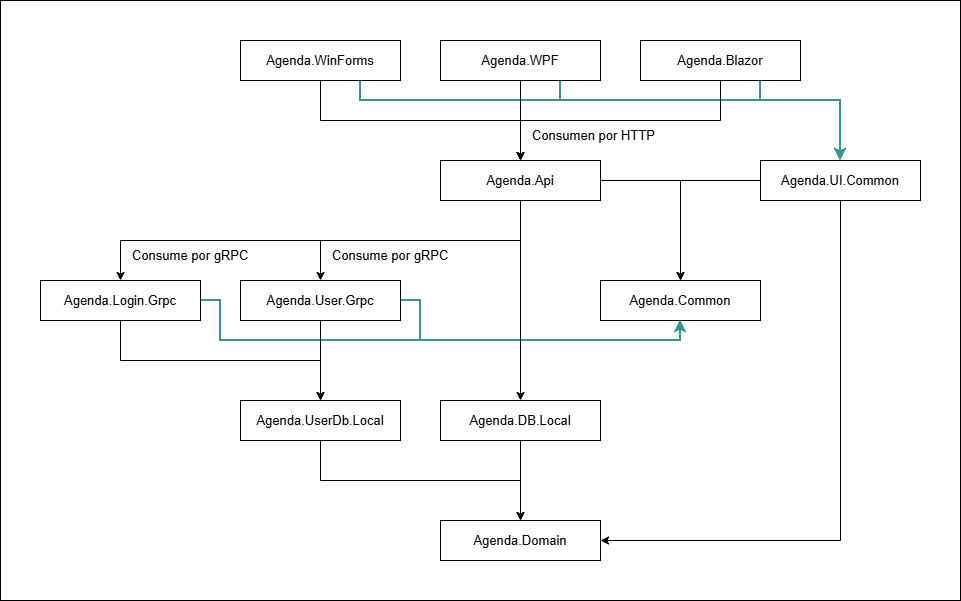

The diagram above was exported from draw.io. Its source (the exported page's mxGraphModel, read from the mxfile embedded in the PNG):
<mxGraphModel dx="1857" dy="630" grid="1" gridSize="10" guides="1" tooltips="1" connect="1" arrows="1" fold="1" page="1" pageScale="1" pageWidth="827" pageHeight="1169" math="0" shadow="0">
  <root>
    <mxCell id="0" />
    <mxCell id="1" parent="0" />
    <mxCell id="9iqZu7R-lrloY3Y2DY-Z-119" parent="1" style="rounded=0;whiteSpace=wrap;html=1;fontSize=13;" value="" vertex="1">
      <mxGeometry height="600" width="960" x="-120" y="640" as="geometry" />
    </mxCell>
    <mxCell id="9iqZu7R-lrloY3Y2DY-Z-79" parent="1" style="rounded=0;whiteSpace=wrap;html=1;fontSize=13;" value="Agenda.Common" vertex="1">
      <mxGeometry height="40" width="160" x="480" y="920" as="geometry" />
    </mxCell>
    <mxCell id="9iqZu7R-lrloY3Y2DY-Z-80" parent="1" style="rounded=0;whiteSpace=wrap;html=1;fontSize=13;" value="Agenda.Domain" vertex="1">
      <mxGeometry height="40" width="160" x="320" y="1160" as="geometry" />
    </mxCell>
    <mxCell id="9iqZu7R-lrloY3Y2DY-Z-92" edge="1" parent="1" source="9iqZu7R-lrloY3Y2DY-Z-81" style="edgeStyle=orthogonalEdgeStyle;rounded=0;orthogonalLoop=1;jettySize=auto;html=1;entryX=0.5;entryY=0;entryDx=0;entryDy=0;fontSize=13;" target="9iqZu7R-lrloY3Y2DY-Z-80">
      <mxGeometry relative="1" as="geometry">
        <Array as="points">
          <mxPoint x="200" y="1120" />
          <mxPoint x="400" y="1120" />
        </Array>
      </mxGeometry>
    </mxCell>
    <mxCell id="9iqZu7R-lrloY3Y2DY-Z-81" parent="1" style="rounded=0;whiteSpace=wrap;html=1;fontSize=13;" value="Agenda.UserDb.Local" vertex="1">
      <mxGeometry height="40" width="160" x="120" y="1040" as="geometry" />
    </mxCell>
    <mxCell id="9iqZu7R-lrloY3Y2DY-Z-91" edge="1" parent="1" source="9iqZu7R-lrloY3Y2DY-Z-82" style="edgeStyle=orthogonalEdgeStyle;rounded=0;orthogonalLoop=1;jettySize=auto;html=1;entryX=0.5;entryY=0;entryDx=0;entryDy=0;fontSize=13;" target="9iqZu7R-lrloY3Y2DY-Z-80">
      <mxGeometry relative="1" as="geometry" />
    </mxCell>
    <mxCell id="9iqZu7R-lrloY3Y2DY-Z-82" parent="1" style="rounded=0;whiteSpace=wrap;html=1;fontSize=13;" value="Agenda.DB.Local" vertex="1">
      <mxGeometry height="40" width="160" x="320" y="1040" as="geometry" />
    </mxCell>
    <mxCell id="9iqZu7R-lrloY3Y2DY-Z-96" edge="1" parent="1" source="9iqZu7R-lrloY3Y2DY-Z-93" style="edgeStyle=orthogonalEdgeStyle;rounded=0;orthogonalLoop=1;jettySize=auto;html=1;entryX=0.5;entryY=0;entryDx=0;entryDy=0;fontSize=13;" target="9iqZu7R-lrloY3Y2DY-Z-81">
      <mxGeometry relative="1" as="geometry">
        <Array as="points">
          <mxPoint y="1000" />
          <mxPoint x="200" y="1000" />
        </Array>
      </mxGeometry>
    </mxCell>
    <mxCell id="9iqZu7R-lrloY3Y2DY-Z-115" edge="1" parent="1" source="9iqZu7R-lrloY3Y2DY-Z-93" style="edgeStyle=orthogonalEdgeStyle;rounded=0;orthogonalLoop=1;jettySize=auto;html=1;strokeColor=#39948D;strokeWidth=2;fontSize=13;">
      <mxGeometry relative="1" as="geometry">
        <Array as="points">
          <mxPoint x="100" y="940" />
          <mxPoint x="100" y="980" />
          <mxPoint x="560" y="980" />
        </Array>
        <mxPoint x="560" y="960" as="targetPoint" />
      </mxGeometry>
    </mxCell>
    <mxCell id="9iqZu7R-lrloY3Y2DY-Z-93" parent="1" style="rounded=0;whiteSpace=wrap;html=1;fontSize=13;" value="Agenda.Login.Grpc" vertex="1">
      <mxGeometry height="40" width="160" x="-80" y="920" as="geometry" />
    </mxCell>
    <mxCell id="9iqZu7R-lrloY3Y2DY-Z-95" edge="1" parent="1" source="9iqZu7R-lrloY3Y2DY-Z-94" style="edgeStyle=orthogonalEdgeStyle;rounded=0;orthogonalLoop=1;jettySize=auto;html=1;entryX=0.5;entryY=0;entryDx=0;entryDy=0;fontSize=13;" target="9iqZu7R-lrloY3Y2DY-Z-81">
      <mxGeometry relative="1" as="geometry" />
    </mxCell>
    <mxCell id="9iqZu7R-lrloY3Y2DY-Z-114" edge="1" parent="1" source="9iqZu7R-lrloY3Y2DY-Z-94" style="edgeStyle=orthogonalEdgeStyle;rounded=0;orthogonalLoop=1;jettySize=auto;html=1;entryX=0.5;entryY=1;entryDx=0;entryDy=0;strokeColor=#39948D;strokeWidth=2;fontSize=13;" target="9iqZu7R-lrloY3Y2DY-Z-79">
      <mxGeometry relative="1" as="geometry">
        <Array as="points">
          <mxPoint x="300" y="940" />
          <mxPoint x="300" y="980" />
          <mxPoint x="560" y="980" />
        </Array>
      </mxGeometry>
    </mxCell>
    <mxCell id="9iqZu7R-lrloY3Y2DY-Z-94" parent="1" style="rounded=0;whiteSpace=wrap;html=1;fontSize=13;" value="Agenda.User.Grpc" vertex="1">
      <mxGeometry height="40" width="160" x="120" y="920" as="geometry" />
    </mxCell>
    <mxCell id="9iqZu7R-lrloY3Y2DY-Z-98" edge="1" parent="1" source="9iqZu7R-lrloY3Y2DY-Z-97" style="edgeStyle=orthogonalEdgeStyle;rounded=0;orthogonalLoop=1;jettySize=auto;html=1;entryX=0.5;entryY=0;entryDx=0;entryDy=0;fontSize=13;" target="9iqZu7R-lrloY3Y2DY-Z-82">
      <mxGeometry relative="1" as="geometry" />
    </mxCell>
    <mxCell id="9iqZu7R-lrloY3Y2DY-Z-99" edge="1" parent="1" source="9iqZu7R-lrloY3Y2DY-Z-97" style="edgeStyle=orthogonalEdgeStyle;rounded=0;orthogonalLoop=1;jettySize=auto;html=1;entryX=0.5;entryY=0;entryDx=0;entryDy=0;fontSize=13;" target="9iqZu7R-lrloY3Y2DY-Z-94">
      <mxGeometry relative="1" as="geometry">
        <Array as="points">
          <mxPoint x="400" y="880" />
          <mxPoint x="200" y="880" />
        </Array>
      </mxGeometry>
    </mxCell>
    <mxCell id="9iqZu7R-lrloY3Y2DY-Z-100" edge="1" parent="1" source="9iqZu7R-lrloY3Y2DY-Z-97" style="edgeStyle=orthogonalEdgeStyle;rounded=0;orthogonalLoop=1;jettySize=auto;html=1;entryX=0.5;entryY=0;entryDx=0;entryDy=0;fontSize=13;" target="9iqZu7R-lrloY3Y2DY-Z-93">
      <mxGeometry relative="1" as="geometry">
        <Array as="points">
          <mxPoint x="400" y="880" />
          <mxPoint y="880" />
        </Array>
      </mxGeometry>
    </mxCell>
    <mxCell id="9iqZu7R-lrloY3Y2DY-Z-113" edge="1" parent="1" source="9iqZu7R-lrloY3Y2DY-Z-97" style="edgeStyle=orthogonalEdgeStyle;rounded=0;orthogonalLoop=1;jettySize=auto;html=1;fontSize=13;">
      <mxGeometry relative="1" as="geometry">
        <mxPoint x="560" y="920" as="targetPoint" />
      </mxGeometry>
    </mxCell>
    <mxCell id="9iqZu7R-lrloY3Y2DY-Z-97" parent="1" style="rounded=0;whiteSpace=wrap;html=1;fontSize=13;" value="Agenda.Api" vertex="1">
      <mxGeometry height="40" width="160" x="320" y="800" as="geometry" />
    </mxCell>
    <mxCell id="9iqZu7R-lrloY3Y2DY-Z-106" edge="1" parent="1" source="9iqZu7R-lrloY3Y2DY-Z-101" style="edgeStyle=orthogonalEdgeStyle;rounded=0;orthogonalLoop=1;jettySize=auto;html=1;entryX=0.5;entryY=0;entryDx=0;entryDy=0;fontSize=13;" target="9iqZu7R-lrloY3Y2DY-Z-97">
      <mxGeometry relative="1" as="geometry">
        <Array as="points">
          <mxPoint x="200" y="760" />
          <mxPoint x="400" y="760" />
        </Array>
      </mxGeometry>
    </mxCell>
    <mxCell id="9iqZu7R-lrloY3Y2DY-Z-108" edge="1" parent="1" source="9iqZu7R-lrloY3Y2DY-Z-101" style="edgeStyle=orthogonalEdgeStyle;rounded=0;orthogonalLoop=1;jettySize=auto;html=1;entryX=0.5;entryY=0;entryDx=0;entryDy=0;strokeColor=light-dark(#39948D,#EDEDED);strokeWidth=2;fontSize=13;" target="9iqZu7R-lrloY3Y2DY-Z-107">
      <mxGeometry relative="1" as="geometry">
        <Array as="points">
          <mxPoint x="240" y="740" />
          <mxPoint x="720" y="740" />
        </Array>
      </mxGeometry>
    </mxCell>
    <mxCell id="9iqZu7R-lrloY3Y2DY-Z-101" parent="1" style="rounded=0;whiteSpace=wrap;html=1;fontSize=13;" value="Agenda.WinForms" vertex="1">
      <mxGeometry height="40" width="160" x="120" y="680" as="geometry" />
    </mxCell>
    <mxCell id="9iqZu7R-lrloY3Y2DY-Z-104" edge="1" parent="1" source="9iqZu7R-lrloY3Y2DY-Z-102" style="edgeStyle=orthogonalEdgeStyle;rounded=0;orthogonalLoop=1;jettySize=auto;html=1;fontSize=13;" target="9iqZu7R-lrloY3Y2DY-Z-97">
      <mxGeometry relative="1" as="geometry" />
    </mxCell>
    <mxCell id="9iqZu7R-lrloY3Y2DY-Z-109" edge="1" parent="1" source="9iqZu7R-lrloY3Y2DY-Z-102" style="edgeStyle=orthogonalEdgeStyle;rounded=0;orthogonalLoop=1;jettySize=auto;html=1;entryX=0.5;entryY=0;entryDx=0;entryDy=0;strokeColor=#39948D;strokeWidth=2;fontSize=13;" target="9iqZu7R-lrloY3Y2DY-Z-107">
      <mxGeometry relative="1" as="geometry">
        <Array as="points">
          <mxPoint x="440" y="740" />
          <mxPoint x="720" y="740" />
        </Array>
      </mxGeometry>
    </mxCell>
    <mxCell id="9iqZu7R-lrloY3Y2DY-Z-102" parent="1" style="rounded=0;whiteSpace=wrap;html=1;fontSize=13;" value="Agenda.WPF" vertex="1">
      <mxGeometry height="40" width="160" x="320" y="680" as="geometry" />
    </mxCell>
    <mxCell id="9iqZu7R-lrloY3Y2DY-Z-105" edge="1" parent="1" source="9iqZu7R-lrloY3Y2DY-Z-103" style="edgeStyle=orthogonalEdgeStyle;rounded=0;orthogonalLoop=1;jettySize=auto;html=1;entryX=0.5;entryY=0;entryDx=0;entryDy=0;fontSize=13;" target="9iqZu7R-lrloY3Y2DY-Z-97">
      <mxGeometry relative="1" as="geometry">
        <Array as="points">
          <mxPoint x="600" y="760" />
          <mxPoint x="400" y="760" />
        </Array>
      </mxGeometry>
    </mxCell>
    <mxCell id="9iqZu7R-lrloY3Y2DY-Z-110" edge="1" parent="1" source="9iqZu7R-lrloY3Y2DY-Z-103" style="edgeStyle=orthogonalEdgeStyle;rounded=0;orthogonalLoop=1;jettySize=auto;html=1;entryX=0.5;entryY=0;entryDx=0;entryDy=0;strokeColor=#39948D;strokeWidth=2;fontSize=13;" target="9iqZu7R-lrloY3Y2DY-Z-107">
      <mxGeometry relative="1" as="geometry">
        <Array as="points">
          <mxPoint x="640" y="740" />
          <mxPoint x="720" y="740" />
        </Array>
      </mxGeometry>
    </mxCell>
    <mxCell id="9iqZu7R-lrloY3Y2DY-Z-103" parent="1" style="rounded=0;whiteSpace=wrap;html=1;fontSize=13;" value="Agenda.Blazor" vertex="1">
      <mxGeometry height="40" width="160" x="520" y="680" as="geometry" />
    </mxCell>
    <mxCell id="9iqZu7R-lrloY3Y2DY-Z-111" edge="1" parent="1" source="9iqZu7R-lrloY3Y2DY-Z-107" style="edgeStyle=orthogonalEdgeStyle;rounded=0;orthogonalLoop=1;jettySize=auto;html=1;entryX=1;entryY=0.5;entryDx=0;entryDy=0;fontSize=13;" target="9iqZu7R-lrloY3Y2DY-Z-80">
      <mxGeometry relative="1" as="geometry">
        <Array as="points">
          <mxPoint x="720" y="1180" />
        </Array>
      </mxGeometry>
    </mxCell>
    <mxCell id="9iqZu7R-lrloY3Y2DY-Z-112" edge="1" parent="1" source="9iqZu7R-lrloY3Y2DY-Z-107" style="edgeStyle=orthogonalEdgeStyle;rounded=0;orthogonalLoop=1;jettySize=auto;html=1;entryX=0.5;entryY=0;entryDx=0;entryDy=0;fontSize=13;" target="9iqZu7R-lrloY3Y2DY-Z-79">
      <mxGeometry relative="1" as="geometry">
        <Array as="points">
          <mxPoint x="560" y="820" />
        </Array>
      </mxGeometry>
    </mxCell>
    <mxCell id="9iqZu7R-lrloY3Y2DY-Z-107" parent="1" style="rounded=0;whiteSpace=wrap;html=1;fontSize=13;" value="Agenda.UI.Common" vertex="1">
      <mxGeometry height="40" width="160" x="640" y="800" as="geometry" />
    </mxCell>
    <mxCell id="9iqZu7R-lrloY3Y2DY-Z-116" parent="1" style="text;html=1;whiteSpace=wrap;strokeColor=none;fillColor=none;align=left;verticalAlign=middle;rounded=0;fontSize=13;" value="Consumen por HTTP" vertex="1">
      <mxGeometry height="30" width="140" x="410" y="760" as="geometry" />
    </mxCell>
    <mxCell id="9iqZu7R-lrloY3Y2DY-Z-117" parent="1" style="text;html=1;whiteSpace=wrap;strokeColor=none;fillColor=none;align=left;verticalAlign=middle;rounded=0;fontSize=13;" value="Consume por gRPC" vertex="1">
      <mxGeometry height="30" width="140" x="210" y="880" as="geometry" />
    </mxCell>
    <mxCell id="9iqZu7R-lrloY3Y2DY-Z-118" parent="1" style="text;html=1;whiteSpace=wrap;strokeColor=none;fillColor=none;align=left;verticalAlign=middle;rounded=0;fontSize=13;" value="Consume por gRPC" vertex="1">
      <mxGeometry height="30" width="140" x="10" y="880" as="geometry" />
    </mxCell>
  </root>
</mxGraphModel>